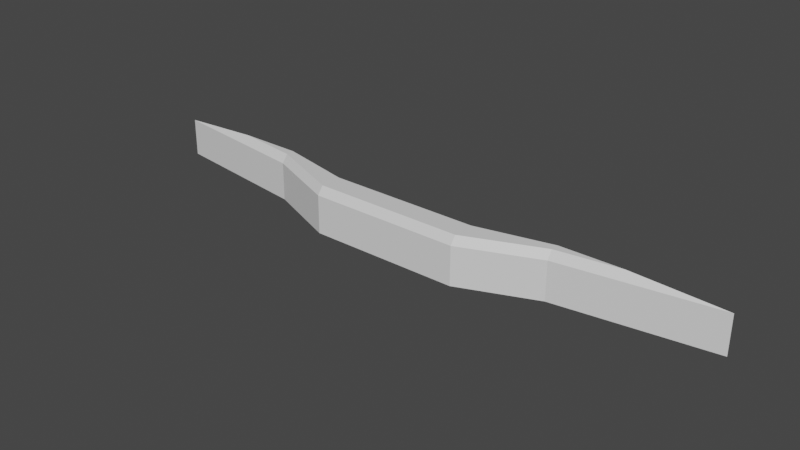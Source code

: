 # Source: BattleField_Collider2.blend  (saved by Blender 2.81.16; exported with 4.5.12 LTS)
import bpy
from mathutils import Matrix  # noqa: F401  (used for matrix-valued properties, if any)

bpy.ops.wm.read_factory_settings(use_empty=True)
scene = bpy.context.scene
scene.name = 'Scene'

# ---- collections
col_collection = bpy.data.collections.new('Collection'); scene.collection.children.link(col_collection)

# ---- materials (node trees are filled in below, after node groups)
mat_envirment = bpy.data.materials.new('Envirment')
mat_envirment.use_transparent_shadow = False
mat_road = bpy.data.materials.new('Road')
mat_road.use_transparent_shadow = False

# ---- material node trees
mat_envirment.use_nodes = True; mat_envirment.node_tree.nodes.clear()
_N = mat_envirment.node_tree.nodes; _L = mat_envirment.node_tree.links
n0 = _N.new('ShaderNodeOutputMaterial'); n0.name = '材质输出'; n0.location = (300, 300)
n1 = _N.new('ShaderNodeBsdfPrincipled'); n1.name = '原理化BSDF'; n1.location = (10, 300)
n1.distribution = 'GGX'
n1.subsurface_method = 'BURLEY'
n1.inputs[3].default_value = 1.45
n1.inputs[27].default_value = (0.0, 0.0, 0.0, 1.0)
n1.inputs[28].default_value = 1.0
_L.new(n1.outputs[0], n0.inputs[0])
n0.is_active_output = True
mat_road.use_nodes = True; mat_road.node_tree.nodes.clear()
_N = mat_road.node_tree.nodes; _L = mat_road.node_tree.links
n0 = _N.new('ShaderNodeOutputMaterial'); n0.name = '材质输出'; n0.location = (300, 300)
n1 = _N.new('ShaderNodeBsdfPrincipled'); n1.name = '原理化BSDF'; n1.location = (10, 300)
n1.distribution = 'GGX'
n1.subsurface_method = 'BURLEY'
n1.inputs[3].default_value = 1.45
n1.inputs[27].default_value = (0.0, 0.0, 0.0, 1.0)
n1.inputs[28].default_value = 1.0
_L.new(n1.outputs[0], n0.inputs[0])
n0.is_active_output = True

# ---- world
world_world = bpy.data.worlds.new('World'); scene.world = world_world
world_world.use_nodes = True; world_world.node_tree.nodes.clear()
_N = world_world.node_tree.nodes; _L = world_world.node_tree.links
n0 = _N.new('ShaderNodeOutputWorld'); n0.name = 'World Output'; n0.location = (300, 300)
n1 = _N.new('ShaderNodeBackground'); n1.name = 'Background'; n1.location = (10, 300)
n1.inputs[0].default_value = (0.05088, 0.05088, 0.05088, 1.0)
_L.new(n1.outputs[0], n0.inputs[0])
n0.is_active_output = True
world_world.color = (0.05088, 0.05088, 0.05088)
world_world.use_sun_shadow = False
world_world.sun_shadow_jitter_overblur = 0.0

# ---- meshes
me_002 = bpy.data.meshes.new('平面.002')
me_002.from_pydata([(-7.863, -1.131, -1.017), (7.863, -1.131, -1.017), (0.0, -1.564, -1.017), (0.0, -2.443, -1.017), (-3.931, -1.657, -1.017), (-3.931, -1.131, -1.017), (3.931, -1.657, -1.017), (3.931, -1.131, -1.017), (-1.966, -1.564, -1.017), (-1.966, -2.443, -1.017), (1.966, -1.564, -1.017), (1.966, -2.443, -1.017), (1.966, -2.041, 0.1878), (0.0, -2.041, 0.1878), (-1.966, -2.041, 0.1878), (-3.931, -1.279, 0.1878), (-3.931, -1.125, -0.01852), (-7.863, -1.125, -0.01852), (-5.56, -1.279, 0.1878), (1.966, -1.712, 0.1878), (1.966, -1.558, -0.01852), (0.0, -1.558, -0.01852), (0.0, -1.712, 0.1878), (1.966, -2.438, -0.01852), (1.966, -2.281, 0.1878), (0.0, -2.281, 0.1878), (0.0, -2.438, -0.01852), (-1.966, -1.712, 0.1878), (-1.966, -1.558, -0.01852), (5.56, -1.279, 0.1878), (7.863, -1.125, -0.01852), (3.931, -1.125, -0.01852), (3.931, -1.279, 0.1878), (-1.966, -2.281, 0.1878), (-1.966, -2.438, -0.01852), (-3.92, -1.499, 0.1878), (-3.931, -1.652, -0.01852), (3.931, -1.652, -0.01852), (3.92, -1.499, 0.1878)], [], [(5, 0, 17, 16), (7, 10, 20, 31), (3, 11, 23, 26), (2, 8, 28, 21), (11, 6, 37, 23), (1, 7, 31, 30), (4, 9, 34, 36), (9, 3, 26, 34), (10, 2, 21, 20), (8, 5, 16, 28), (0, 4, 36, 17), (6, 1, 30, 37), (25, 24, 12, 13), (14, 35, 33), (14, 13, 22, 27), (12, 24, 38), (35, 14, 27, 15), (13, 12, 19, 22), (33, 25, 13, 14), (12, 38, 32, 19), (32, 38, 29), (16, 17, 18, 15), (20, 21, 22, 19), (24, 25, 26, 23), (28, 16, 15, 27), (30, 31, 32, 29), (21, 28, 27, 22), (25, 33, 34, 26), (31, 20, 19, 32), (36, 34, 33, 35), (38, 24, 23, 37), (17, 36, 35, 18), (29, 38, 37, 30), (15, 18, 35), (5, 8, 2, 10, 7, 1, 6, 11, 3, 9, 4, 0)])
_uv = me_002.uv_layers.new(name='UV 贴图')
_uv.uv.foreach_set('vector', [1.0, 0.1967, 1.0, 0.0, 1.0, 0.0, 1.0, 0.1967, 1.0, 0.5902, 1.0, 0.4918, 1.0, 0.4918, 1.0, 0.5902, 0.9884, 0.3934, 0.9884, 0.4918, 0.9884, 0.4918, 0.9884, 0.3934, 1.0, 0.3934, 1.0, 0.2951, 1.0, 0.2951, 1.0, 0.3934, 0.9884, 0.4918, 0.9884, 0.5902, 0.9884, 0.5902, 0.9884, 0.4918, 1.0, 0.7869, 1.0, 0.5902, 1.0, 0.5902, 1.0, 0.7869, 0.9884, 0.1967, 0.9884, 0.2951, 0.9884, 0.2951, 0.9884, 0.1967, 0.9884, 0.2951, 0.9884, 0.3934, 0.9884, 0.3934, 0.9884, 0.2951, 1.0, 0.4918, 1.0, 0.3934, 1.0, 0.3934, 1.0, 0.4918, 1.0, 0.2951, 1.0, 0.1967, 1.0, 0.1967, 1.0, 0.2951, 0.9884, 0.0, 0.9884, 0.1967, 0.9884, 0.1967, 0.9884, 0.0, 0.9884, 0.5902, 0.9884, 0.7869, 0.9884, 0.7869, 0.9884, 0.5902, 0.7357, 0.3934, 0.7357, 0.2951, 0.7459, 0.2951, 0.7459, 0.3934, 0.7459, 0.4918, 0.769, 0.5896, 0.7357, 0.4918, 0.7459, 0.4918, 0.7459, 0.3934, 0.7599, 0.3934, 0.7599, 0.4918, 0.7459, 0.2951, 0.7357, 0.2951, 0.769, 0.1973, 0.769, 0.5896, 0.7459, 0.4918, 0.7599, 0.4918, 0.7783, 0.5902, 0.7459, 0.3934, 0.7459, 0.2951, 0.7599, 0.2951, 0.7599, 0.3934, 0.7357, 0.4918, 0.7357, 0.3934, 0.7459, 0.3934, 0.7459, 0.4918, 0.7459, 0.2951, 0.769, 0.1973, 0.7783, 0.1967, 0.7599, 0.2951, 0.7783, 0.1967, 0.769, 0.1973, 0.7783, 0.1152, 0.7849, 0.5902, 0.7849, 0.7869, 0.7783, 0.6717, 0.7783, 0.5902, 0.7664, 0.2951, 0.7664, 0.3934, 0.7599, 0.3934, 0.7599, 0.2951, 0.7357, 0.2951, 0.7357, 0.3934, 0.729, 0.3934, 0.729, 0.2951, 0.7664, 0.4918, 0.7849, 0.5902, 0.7783, 0.5902, 0.7599, 0.4918, 0.7849, 0.0, 0.7849, 0.1967, 0.7783, 0.1967, 0.7783, 0.1152, 0.7664, 0.3934, 0.7664, 0.4918, 0.7599, 0.4918, 0.7599, 0.3934, 0.7357, 0.3934, 0.7357, 0.4918, 0.729, 0.4918, 0.729, 0.3934, 0.7849, 0.1967, 0.7664, 0.2951, 0.7599, 0.2951, 0.7783, 0.1967, 0.7625, 0.5902, 0.729, 0.4918, 0.7357, 0.4918, 0.769, 0.5896, 0.769, 0.1973, 0.7357, 0.2951, 0.729, 0.2951, 0.7625, 0.1967, 0.7849, 0.7869, 0.7625, 0.5902, 0.769, 0.5896, 0.7783, 0.6717, 0.7783, 0.1152, 0.769, 0.1973, 0.7625, 0.1967, 0.7849, 0.0, 0.7783, 0.5902, 0.7783, 0.6717, 0.769, 0.5896, 1.0, 0.1967, 1.0, 0.2951, 1.0, 0.3934, 1.0, 0.4918, 1.0, 0.5902, 1.0, 0.7869, 0.9884, 0.5902, 0.9884, 0.4918, 0.9884, 0.3934, 0.9884, 0.2951, 0.9884, 0.1967, 0.9884, 0.0])
me_002.materials.append(mat_envirment)
me_002.materials.append(mat_road)
me_002.use_remesh_fix_poles = True
me_002.use_remesh_preserve_attributes = False
me_002.use_mirror_vertex_groups = False
me_002.update()

# ---- objects
ob_001 = bpy.data.objects.new('平面.001', me_002)

# ---- transforms, parenting, visibility, modifiers, constraints
ob_001.location = (0.0, 0.0, -0.3798)
ob_001.lineart.crease_threshold = 0.0
_vg = ob_001.vertex_groups.new(name='Road')

# ---- collection membership
col_collection.objects.link(ob_001)

# ---- scene / render settings (as saved in the file)
scene.frame_start = 1; scene.frame_end = 250; scene.frame_set(1)
scene.render.engine = 'BLENDER_EEVEE_NEXT'
scene.cycles.use_denoising = False
scene.cycles.samples = 128
scene.cycles.sampling_pattern = 'TABULATED_SOBOL'
scene.cycles.use_adaptive_sampling = False
scene.cycles.use_light_tree = False
scene.view_settings.view_transform = 'Filmic'
bpy.context.view_layer.update()

# ---- added for rendering (the .blend has no active camera and no usable light): camera, sun
cam_auto = bpy.data.cameras.new('AutoCamera')
cam_auto.lens = 50.0
cam_auto.sensor_width = 36.0
cam_auto.clip_end = 1000.0
ob_auto_camera = bpy.data.objects.new('AutoCamera', cam_auto)
scene.collection.objects.link(ob_auto_camera)
ob_auto_camera.location = (14.6435, -19.3563, 10.9202)
ob_auto_camera.rotation_euler = (1.09748, -7.21219e-08, 0.694738)
scene.camera = ob_auto_camera
light_auto_sun = bpy.data.lights.new('AutoSun', 'SUN')
light_auto_sun.energy = 3.0
light_auto_sun.angle = 0.0523599
ob_auto_sun = bpy.data.objects.new('AutoSun', light_auto_sun)
scene.collection.objects.link(ob_auto_sun)
ob_auto_sun.rotation_euler = (0.872665, 0.174533, 0.523599)
bpy.context.view_layer.update()
